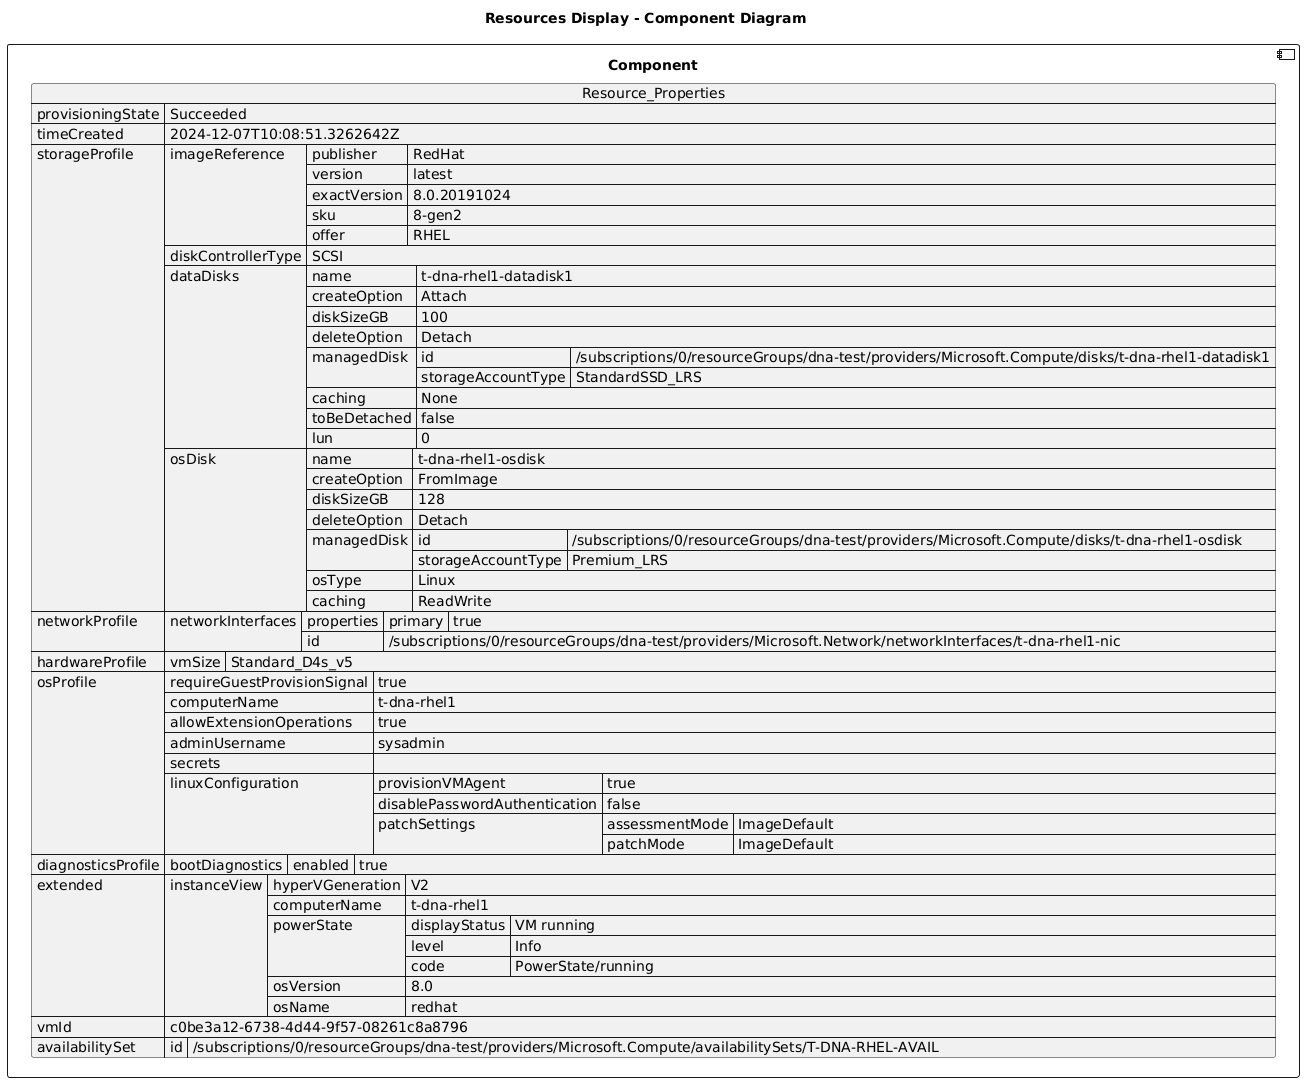

The diagram above was rendered by PlantUML. Its source (embedded in the PNG):
@startuml

title Resources Display - Component Diagram

component Component {

json  Resource_Properties {
  "provisioningState": "Succeeded",
  "timeCreated": "2024-12-07T10:08:51.3262642Z",
  "storageProfile": {
    "imageReference": {
      "publisher": "RedHat",
      "version": "latest",
      "exactVersion": "8.0.20191024",
      "sku": "8-gen2",
      "offer": "RHEL"
    },
    "diskControllerType": "SCSI",
    "dataDisks": [
      {
        "name": "t-dna-rhel1-datadisk1",
        "createOption": "Attach",
        "diskSizeGB": 100,
        "deleteOption": "Detach",
        "managedDisk": {
          "id": "/subscriptions/0/resourceGroups/dna-test/providers/Microsoft.Compute/disks/t-dna-rhel1-datadisk1",
          "storageAccountType": "StandardSSD_LRS"
        },
        "caching": "None",
        "toBeDetached": false,
        "lun": 0
      }
    ],
    "osDisk": {
      "name": "t-dna-rhel1-osdisk",
      "createOption": "FromImage",
      "diskSizeGB": 128,
      "deleteOption": "Detach",
      "managedDisk": {
        "id": "/subscriptions/0/resourceGroups/dna-test/providers/Microsoft.Compute/disks/t-dna-rhel1-osdisk",
        "storageAccountType": "Premium_LRS"
      },
      "osType": "Linux",
      "caching": "ReadWrite"
    }
  },
  "networkProfile": {
    "networkInterfaces": [
      {
        "properties": {
          "primary": true
        },
        "id": "/subscriptions/0/resourceGroups/dna-test/providers/Microsoft.Network/networkInterfaces/t-dna-rhel1-nic"
      }
    ]
  },
  "hardwareProfile": {
    "vmSize": "Standard_D4s_v5"
  },
  "osProfile": {
    "requireGuestProvisionSignal": true,
    "computerName": "t-dna-rhel1",
    "allowExtensionOperations": true,
    "adminUsername": "sysadmin",
    "secrets": [],
    "linuxConfiguration": {
      "provisionVMAgent": true,
      "disablePasswordAuthentication": false,
      "patchSettings": {
        "assessmentMode": "ImageDefault",
        "patchMode": "ImageDefault"
      }
    }
  },
  "diagnosticsProfile": {
    "bootDiagnostics": {
      "enabled": true
    }
  },
  "extended": {
    "instanceView": {
      "hyperVGeneration": "V2",
      "computerName": "t-dna-rhel1",
      "powerState": {
        "displayStatus": "VM running",
        "level": "Info",
        "code": "PowerState/running"
      },
      "osVersion": "8.0",
      "osName": "redhat"
    }
  },
  "vmId": "c0be3a12-6738-4d44-9f57-08261c8a8796",
  "availabilitySet": {
    "id": "/subscriptions/0/resourceGroups/dna-test/providers/Microsoft.Compute/availabilitySets/T-DNA-RHEL-AVAIL"
  }
}
}
@enduml